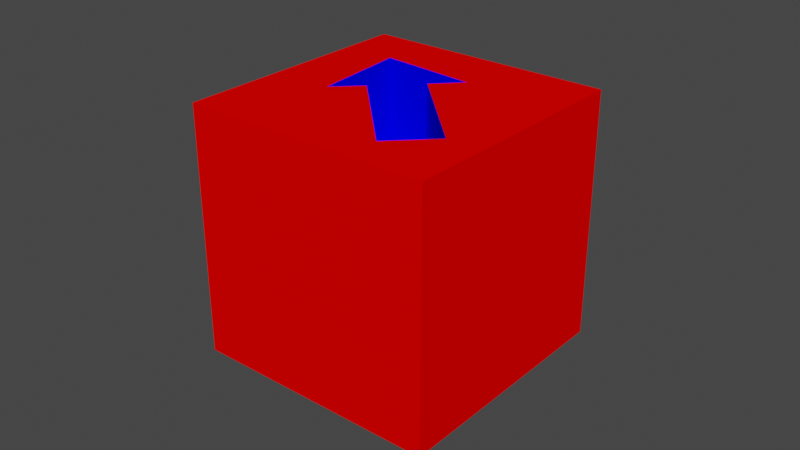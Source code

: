 # Source: Arrow_cube_bottle_rotated45.blend  (saved by Blender 3.4.6; exported with 4.5.12 LTS)
import bpy
from mathutils import Matrix  # noqa: F401  (used for matrix-valued properties, if any)

bpy.ops.wm.read_factory_settings(use_empty=True)
scene = bpy.context.scene
scene.name = 'Scene'

# ---- collections
col_collection = bpy.data.collections.new('Collection'); scene.collection.children.link(col_collection)

# ---- materials (node trees are filled in below, after node groups)
mat_red = bpy.data.materials.new('Red')
mat_red.use_transparent_shadow = False
mat_blue = bpy.data.materials.new('Blue')
mat_blue.use_transparent_shadow = False

# ---- material node trees
mat_red.use_nodes = True; mat_red.node_tree.nodes.clear()
_N = mat_red.node_tree.nodes; _L = mat_red.node_tree.links
n0 = _N.new('ShaderNodeOutputMaterial'); n0.name = 'Material Output'; n0.location = (0, 0)
n1 = _N.new('ShaderNodeBsdfDiffuse'); n1.name = 'Diffuse BSDF'; n1.location = (0, 0)
n1.inputs[0].default_value = (1.0, 0.0, 0.0, 1.0)
_L.new(n1.outputs[0], n0.inputs[0])
n0.is_active_output = True
mat_blue.use_nodes = True; mat_blue.node_tree.nodes.clear()
_N = mat_blue.node_tree.nodes; _L = mat_blue.node_tree.links
n0 = _N.new('ShaderNodeOutputMaterial'); n0.name = 'Material Output'; n0.location = (0, 0)
n1 = _N.new('ShaderNodeBsdfDiffuse'); n1.name = 'Diffuse BSDF'; n1.location = (0, 0)
n1.inputs[0].default_value = (0.0, 0.0, 1.0, 1.0)
_L.new(n1.outputs[0], n0.inputs[0])
n0.is_active_output = True

# ---- world
world_world = bpy.data.worlds.new('World'); scene.world = world_world
world_world.use_nodes = True; world_world.node_tree.nodes.clear()
_N = world_world.node_tree.nodes; _L = world_world.node_tree.links
n0 = _N.new('ShaderNodeOutputWorld'); n0.name = 'World Output'; n0.location = (300, 300)
n1 = _N.new('ShaderNodeBackground'); n1.name = 'Background'; n1.location = (10, 300)
n1.inputs[0].default_value = (0.05088, 0.05088, 0.05088, 1.0)
_L.new(n1.outputs[0], n0.inputs[0])
n0.is_active_output = True
world_world.color = (0.05088, 0.05088, 0.05088)
world_world.use_sun_shadow = False
world_world.sun_shadow_jitter_overblur = 0.0

# ---- meshes
me_cube_005 = bpy.data.meshes.new('Cube.005')
me_cube_005.from_pydata([(-0.04, -0.04, -0.04), (-0.04, -0.04, 0.04), (-0.02327, 0.02327, 0.01668), (-0.04, 0.04, -0.04), (-0.0003234, 0.01252, 0.015), (-0.04, 0.04, 0.04), (0.04, -0.04, -0.04), (0.04, -0.04, 0.04), (0.007487, 0.02057, 0.01531), (0.04, 0.04, -0.04), (0.0284, -0.01596, 0.01657), (0.04, 0.04, 0.04), (-0.02057, -0.007487, 0.01531), (-0.01252, 0.0003234, 0.015), (0.01596, -0.0284, 0.01657), (-0.02327, 0.02327, 0.04), (-0.02057, -0.007487, 0.04), (-0.01252, 0.0003234, 0.04), (0.007487, 0.02057, 0.04), (-0.0003234, 0.01252, 0.04), (0.01596, -0.0284, 0.04), (0.0284, -0.01596, 0.04), (0.01713, -0.02723, 0.04)], [], [(0, 1, 5, 3), (3, 5, 11, 9), (9, 11, 7, 6), (6, 7, 1, 0), (3, 9, 6, 0), (17, 16, 15, 5, 1, 7, 22, 20), (21, 22, 7, 11, 5, 15, 18, 19), (10, 14, 20, 22, 21), (20, 14, 13, 17), (13, 14, 10, 4), (19, 4, 10, 21), (15, 2, 8, 18), (13, 12, 16, 17), (8, 4, 19, 18), (16, 12, 2, 15), (8, 2, 12, 13, 4)])
me_cube_005.polygons.foreach_set('material_index', [0, 0, 0, 0, 0, 0, 0, 1, 1, 1, 1, 1, 1, 1, 1, 1])
_uv = me_cube_005.uv_layers.new(name='UVMap')
_uv.uv.foreach_set('vector', [0.375, 0.0, 0.625, 0.0, 0.625, 0.25, 0.375, 0.25, 0.375, 0.25, 0.625, 0.25, 0.625, 0.5, 0.375, 0.5, 0.375, 0.5, 0.625, 0.5, 0.625, 0.75, 0.375, 0.75, 0.375, 0.75, 0.625, 0.75, 0.625, 1.0, 0.375, 1.0, 0.125, 0.5, 0.375, 0.5, 0.375, 0.75, 0.125, 0.75, 0.7891, 0.624, 0.8143, 0.6484, 0.8227, 0.5523, 0.875, 0.5, 0.875, 0.75, 0.625, 0.75, 0.6965, 0.7101, 0.7001, 0.7138, 0.6612, 0.6749, 0.6965, 0.7101, 0.625, 0.75, 0.625, 0.5, 0.875, 0.5, 0.8227, 0.5523, 0.7266, 0.5607, 0.751, 0.5859, 0.375, 0.75, 0.375, 1.0, 0.6015, 1.0, 0.6015, 0.9765, 0.6015, 0.75, 0.6015, 0.0, 0.375, 0.0, 0.375, 0.25, 0.5905, 0.25, 0.125, 0.5, 0.125, 0.75, 0.375, 0.75, 0.375, 0.5, 0.5905, 0.5, 0.375, 0.5, 0.375, 0.75, 0.6015, 0.75, 1.0, 0.9547, 1.0, 0.5, 0.6667, 0.5, 0.6667, 0.935, 0.423, 0.5, 0.3333, 0.5, 0.3333, 0.935, 0.423, 0.931, 0.6667, 0.5, 0.577, 0.5, 0.577, 0.931, 0.6667, 0.935, 0.3333, 0.935, 0.3333, 0.5, -5.96e-08, 0.5, -5.96e-08, 0.9547, 0.9578, 0.13, 0.75, 0.49, 0.5422, 0.13, 0.654, 0.13, 0.846, 0.13])
me_cube_005.materials.append(mat_red)
me_cube_005.materials.append(mat_blue)
me_cube_005.update()

# ---- objects
ob_bottle = bpy.data.objects.new('Bottle', me_cube_005)

# ---- transforms, parenting, visibility, modifiers, constraints
ob_bottle.location = (0.0, 0.0, 0.0)

# ---- collection membership
col_collection.objects.link(ob_bottle)

# ---- scene / render settings (as saved in the file)
scene.frame_start = 1; scene.frame_end = 250; scene.frame_set(1)
scene.render.engine = 'BLENDER_EEVEE_NEXT'
scene.cycles.sampling_pattern = 'TABULATED_SOBOL'
scene.cycles.use_light_tree = False
scene.view_settings.view_transform = 'Filmic'
bpy.context.view_layer.update()

# ---- added for rendering (the .blend has no active camera and no usable light): camera, sun
cam_auto = bpy.data.cameras.new('AutoCamera')
cam_auto.lens = 50.0
cam_auto.sensor_width = 36.0
cam_auto.clip_end = 1000.0
ob_auto_camera = bpy.data.objects.new('AutoCamera', cam_auto)
scene.collection.objects.link(ob_auto_camera)
ob_auto_camera.location = (0.185045, -0.222054, 0.148036)
ob_auto_camera.rotation_euler = (1.09748, -7.21219e-08, 0.694738)
scene.camera = ob_auto_camera
light_auto_sun = bpy.data.lights.new('AutoSun', 'SUN')
light_auto_sun.energy = 3.0
light_auto_sun.angle = 0.0523599
ob_auto_sun = bpy.data.objects.new('AutoSun', light_auto_sun)
scene.collection.objects.link(ob_auto_sun)
ob_auto_sun.rotation_euler = (0.872665, 0.174533, 0.523599)
bpy.context.view_layer.update()
